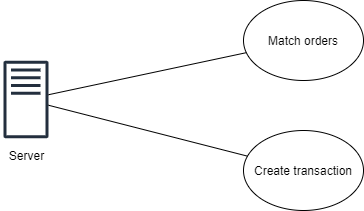

The diagram above was exported from draw.io. Its source (the exported page's mxGraphModel, read from the mxfile embedded in the PNG):
<mxGraphModel dx="780" dy="1095" grid="1" gridSize="10" guides="1" tooltips="1" connect="1" arrows="1" fold="1" page="1" pageScale="1" pageWidth="1100" pageHeight="850" math="0" shadow="0">
  <root>
    <mxCell id="0" />
    <mxCell id="1" parent="0" />
    <mxCell id="_TKGe6brdp5JclFxdA00-2" value="" style="outlineConnect=0;fontColor=#232F3E;gradientColor=none;fillColor=#232F3E;strokeColor=none;dashed=0;verticalLabelPosition=bottom;verticalAlign=top;align=center;html=1;fontSize=12;fontStyle=0;aspect=fixed;pointerEvents=1;shape=mxgraph.aws4.traditional_server;" vertex="1" parent="1">
      <mxGeometry x="160" y="260" width="45" height="78" as="geometry" />
    </mxCell>
    <mxCell id="_TKGe6brdp5JclFxdA00-3" value="Server" style="text;html=1;align=center;verticalAlign=middle;resizable=0;points=[];autosize=1;" vertex="1" parent="1">
      <mxGeometry x="157.5" y="345" width="50" height="20" as="geometry" />
    </mxCell>
    <mxCell id="_TKGe6brdp5JclFxdA00-4" value="Match orders" style="ellipse;whiteSpace=wrap;html=1;" vertex="1" parent="1">
      <mxGeometry x="400" y="200" width="120" height="80" as="geometry" />
    </mxCell>
    <mxCell id="_TKGe6brdp5JclFxdA00-5" value="Create transaction" style="ellipse;whiteSpace=wrap;html=1;" vertex="1" parent="1">
      <mxGeometry x="400" y="330" width="120" height="80" as="geometry" />
    </mxCell>
    <mxCell id="_TKGe6brdp5JclFxdA00-7" value="" style="endArrow=none;html=1;" edge="1" parent="1" source="_TKGe6brdp5JclFxdA00-2" target="_TKGe6brdp5JclFxdA00-5">
      <mxGeometry width="50" height="50" relative="1" as="geometry">
        <mxPoint x="370" y="610" as="sourcePoint" />
        <mxPoint x="420" y="560" as="targetPoint" />
      </mxGeometry>
    </mxCell>
    <mxCell id="_TKGe6brdp5JclFxdA00-8" value="" style="endArrow=none;html=1;" edge="1" parent="1" source="_TKGe6brdp5JclFxdA00-2" target="_TKGe6brdp5JclFxdA00-4">
      <mxGeometry width="50" height="50" relative="1" as="geometry">
        <mxPoint x="370" y="610" as="sourcePoint" />
        <mxPoint x="420" y="560" as="targetPoint" />
      </mxGeometry>
    </mxCell>
  </root>
</mxGraphModel>